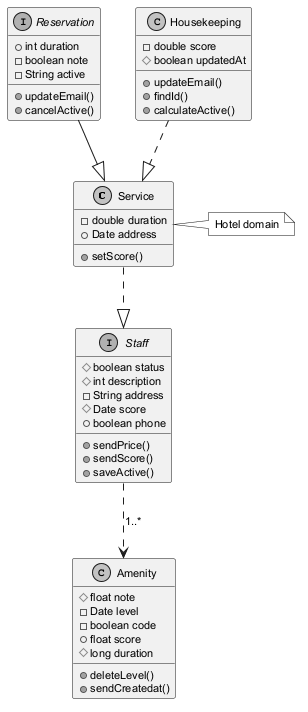

The diagram above was rendered by PlantUML. Its source (embedded in the PNG):
@startuml
skinparam monochrome true
skinparam defaultFontSize 11
class Service {
  -double duration
  +Date address
  +setScore()
}
class Amenity {
  #float note
  -Date level
  -boolean code
  +float score
  #long duration
  +deleteLevel()
  +sendCreatedat()
}
interface Reservation {
  +int duration
  -boolean note
  -String active
  +updateEmail()
  +cancelActive()
}
interface Staff {
  #boolean status
  #int description
  -String address
  #Date score
  +boolean phone
  +sendPrice()
  +sendScore()
  +saveActive()
}
class Housekeeping {
  -double score
  #boolean updatedAt
  +updateEmail()
  +findId()
  +calculateActive()
}
Reservation --|> Service
Staff ..> Amenity : "1..*"
Service ..|> Staff
Housekeeping ..|> Service
note right of Service : Hotel domain
@enduml